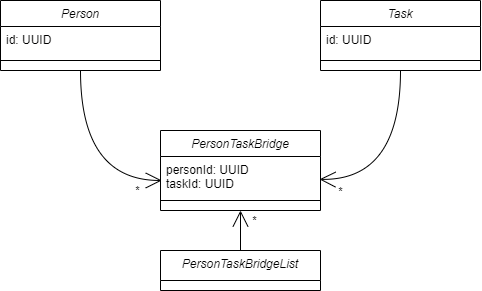

The diagram above was exported from draw.io. Its source (the exported page's mxGraphModel, read from the mxfile embedded in the PNG):
<mxGraphModel dx="958" dy="364" grid="1" gridSize="10" guides="1" tooltips="1" connect="1" arrows="1" fold="1" page="1" pageScale="1" pageWidth="827" pageHeight="1169" math="0" shadow="0">
  <root>
    <mxCell id="WIyWlLk6GJQsqaUBKTNV-0" />
    <mxCell id="WIyWlLk6GJQsqaUBKTNV-1" parent="WIyWlLk6GJQsqaUBKTNV-0" />
    <mxCell id="pDpDWJD2OoygGTYWDAvt-45" style="edgeStyle=none;shape=connector;curved=1;rounded=0;orthogonalLoop=1;jettySize=auto;html=1;exitX=0.5;exitY=1;exitDx=0;exitDy=0;entryX=0.008;entryY=0.705;entryDx=0;entryDy=0;entryPerimeter=0;labelBackgroundColor=default;strokeColor=default;fontFamily=Helvetica;fontSize=11;fontColor=default;endArrow=open;startSize=14;endSize=14;sourcePerimeterSpacing=8;targetPerimeterSpacing=8;" edge="1" parent="WIyWlLk6GJQsqaUBKTNV-1" source="zkfFHV4jXpPFQw0GAbJ--0" target="pDpDWJD2OoygGTYWDAvt-13">
      <mxGeometry relative="1" as="geometry">
        <Array as="points">
          <mxPoint x="240" y="360" />
        </Array>
      </mxGeometry>
    </mxCell>
    <mxCell id="pDpDWJD2OoygGTYWDAvt-49" value="*" style="edgeLabel;html=1;align=center;verticalAlign=middle;resizable=0;points=[];fontSize=11;fontFamily=Helvetica;fontColor=default;" vertex="1" connectable="0" parent="pDpDWJD2OoygGTYWDAvt-45">
      <mxGeometry x="0.7372" y="4" relative="1" as="geometry">
        <mxPoint y="14" as="offset" />
      </mxGeometry>
    </mxCell>
    <mxCell id="zkfFHV4jXpPFQw0GAbJ--0" value="Person" style="swimlane;fontStyle=2;align=center;verticalAlign=top;childLayout=stackLayout;horizontal=1;startSize=26;horizontalStack=0;resizeParent=1;resizeLast=0;collapsible=1;marginBottom=0;rounded=0;shadow=0;strokeWidth=1;" parent="WIyWlLk6GJQsqaUBKTNV-1" vertex="1">
      <mxGeometry x="160" y="180" width="160" height="70" as="geometry">
        <mxRectangle x="230" y="140" width="160" height="26" as="alternateBounds" />
      </mxGeometry>
    </mxCell>
    <mxCell id="zkfFHV4jXpPFQw0GAbJ--1" value="id: UUID" style="text;align=left;verticalAlign=top;spacingLeft=4;spacingRight=4;overflow=hidden;rotatable=0;points=[[0,0.5],[1,0.5]];portConstraint=eastwest;" parent="zkfFHV4jXpPFQw0GAbJ--0" vertex="1">
      <mxGeometry y="26" width="160" height="24" as="geometry" />
    </mxCell>
    <mxCell id="zkfFHV4jXpPFQw0GAbJ--4" value="" style="line;html=1;strokeWidth=1;align=left;verticalAlign=middle;spacingTop=-1;spacingLeft=3;spacingRight=3;rotatable=0;labelPosition=right;points=[];portConstraint=eastwest;" parent="zkfFHV4jXpPFQw0GAbJ--0" vertex="1">
      <mxGeometry y="50" width="160" height="20" as="geometry" />
    </mxCell>
    <mxCell id="pDpDWJD2OoygGTYWDAvt-47" style="edgeStyle=none;shape=connector;curved=1;rounded=0;orthogonalLoop=1;jettySize=auto;html=1;exitX=0.5;exitY=1;exitDx=0;exitDy=0;entryX=0.994;entryY=0.672;entryDx=0;entryDy=0;entryPerimeter=0;labelBackgroundColor=default;strokeColor=default;fontFamily=Helvetica;fontSize=11;fontColor=default;endArrow=open;startSize=14;endSize=14;sourcePerimeterSpacing=8;targetPerimeterSpacing=8;" edge="1" parent="WIyWlLk6GJQsqaUBKTNV-1" source="pDpDWJD2OoygGTYWDAvt-1" target="pDpDWJD2OoygGTYWDAvt-13">
      <mxGeometry relative="1" as="geometry">
        <Array as="points">
          <mxPoint x="560" y="360" />
        </Array>
      </mxGeometry>
    </mxCell>
    <mxCell id="pDpDWJD2OoygGTYWDAvt-48" value="*" style="edgeLabel;html=1;align=center;verticalAlign=middle;resizable=0;points=[];fontSize=11;fontFamily=Helvetica;fontColor=default;" vertex="1" connectable="0" parent="pDpDWJD2OoygGTYWDAvt-47">
      <mxGeometry x="0.7283" y="-4" relative="1" as="geometry">
        <mxPoint x="-5" y="15" as="offset" />
      </mxGeometry>
    </mxCell>
    <mxCell id="pDpDWJD2OoygGTYWDAvt-1" value="Task" style="swimlane;fontStyle=2;align=center;verticalAlign=top;childLayout=stackLayout;horizontal=1;startSize=26;horizontalStack=0;resizeParent=1;resizeLast=0;collapsible=1;marginBottom=0;rounded=0;shadow=0;strokeWidth=1;" vertex="1" parent="WIyWlLk6GJQsqaUBKTNV-1">
      <mxGeometry x="480" y="180" width="160" height="70" as="geometry">
        <mxRectangle x="230" y="140" width="160" height="26" as="alternateBounds" />
      </mxGeometry>
    </mxCell>
    <mxCell id="pDpDWJD2OoygGTYWDAvt-2" value="id: UUID" style="text;align=left;verticalAlign=top;spacingLeft=4;spacingRight=4;overflow=hidden;rotatable=0;points=[[0,0.5],[1,0.5]];portConstraint=eastwest;" vertex="1" parent="pDpDWJD2OoygGTYWDAvt-1">
      <mxGeometry y="26" width="160" height="24" as="geometry" />
    </mxCell>
    <mxCell id="pDpDWJD2OoygGTYWDAvt-3" value="" style="line;html=1;strokeWidth=1;align=left;verticalAlign=middle;spacingTop=-1;spacingLeft=3;spacingRight=3;rotatable=0;labelPosition=right;points=[];portConstraint=eastwest;" vertex="1" parent="pDpDWJD2OoygGTYWDAvt-1">
      <mxGeometry y="50" width="160" height="20" as="geometry" />
    </mxCell>
    <mxCell id="pDpDWJD2OoygGTYWDAvt-12" value="PersonTaskBridge" style="swimlane;fontStyle=2;align=center;verticalAlign=top;childLayout=stackLayout;horizontal=1;startSize=26;horizontalStack=0;resizeParent=1;resizeLast=0;collapsible=1;marginBottom=0;rounded=0;shadow=0;strokeWidth=1;" vertex="1" parent="WIyWlLk6GJQsqaUBKTNV-1">
      <mxGeometry x="320" y="310" width="160" height="80" as="geometry">
        <mxRectangle x="230" y="140" width="160" height="26" as="alternateBounds" />
      </mxGeometry>
    </mxCell>
    <mxCell id="pDpDWJD2OoygGTYWDAvt-13" value="personId: UUID&#10;taskId: UUID" style="text;align=left;verticalAlign=top;spacingLeft=4;spacingRight=4;overflow=hidden;rotatable=0;points=[[0,0.5],[1,0.5]];portConstraint=eastwest;" vertex="1" parent="pDpDWJD2OoygGTYWDAvt-12">
      <mxGeometry y="26" width="160" height="34" as="geometry" />
    </mxCell>
    <mxCell id="pDpDWJD2OoygGTYWDAvt-14" value="" style="line;html=1;strokeWidth=1;align=left;verticalAlign=middle;spacingTop=-1;spacingLeft=3;spacingRight=3;rotatable=0;labelPosition=right;points=[];portConstraint=eastwest;" vertex="1" parent="pDpDWJD2OoygGTYWDAvt-12">
      <mxGeometry y="60" width="160" height="20" as="geometry" />
    </mxCell>
    <mxCell id="pDpDWJD2OoygGTYWDAvt-26" value="PersonTaskBridgeList" style="swimlane;fontStyle=2;align=center;verticalAlign=top;childLayout=stackLayout;horizontal=1;startSize=30;horizontalStack=0;resizeParent=1;resizeLast=0;collapsible=1;marginBottom=0;rounded=0;shadow=0;strokeWidth=1;" vertex="1" parent="WIyWlLk6GJQsqaUBKTNV-1">
      <mxGeometry x="320" y="430" width="160" height="40" as="geometry">
        <mxRectangle x="230" y="140" width="160" height="26" as="alternateBounds" />
      </mxGeometry>
    </mxCell>
    <mxCell id="pDpDWJD2OoygGTYWDAvt-36" value="" style="edgeStyle=none;orthogonalLoop=1;jettySize=auto;html=1;rounded=0;labelBackgroundColor=default;strokeColor=default;fontFamily=Helvetica;fontSize=11;fontColor=default;endArrow=open;startSize=14;endSize=14;sourcePerimeterSpacing=8;targetPerimeterSpacing=8;shape=connector;curved=1;exitX=0.5;exitY=0;exitDx=0;exitDy=0;entryX=0.5;entryY=1;entryDx=0;entryDy=0;" edge="1" parent="WIyWlLk6GJQsqaUBKTNV-1" source="pDpDWJD2OoygGTYWDAvt-26" target="pDpDWJD2OoygGTYWDAvt-12">
      <mxGeometry width="120" relative="1" as="geometry">
        <mxPoint x="390" y="460" as="sourcePoint" />
        <mxPoint x="510" y="460" as="targetPoint" />
        <Array as="points" />
      </mxGeometry>
    </mxCell>
    <mxCell id="pDpDWJD2OoygGTYWDAvt-37" value="*" style="edgeLabel;html=1;align=center;verticalAlign=middle;resizable=0;points=[];fontSize=11;fontFamily=Helvetica;fontColor=default;" vertex="1" connectable="0" parent="pDpDWJD2OoygGTYWDAvt-36">
      <mxGeometry x="0.5019" y="1" relative="1" as="geometry">
        <mxPoint x="15" as="offset" />
      </mxGeometry>
    </mxCell>
  </root>
</mxGraphModel>